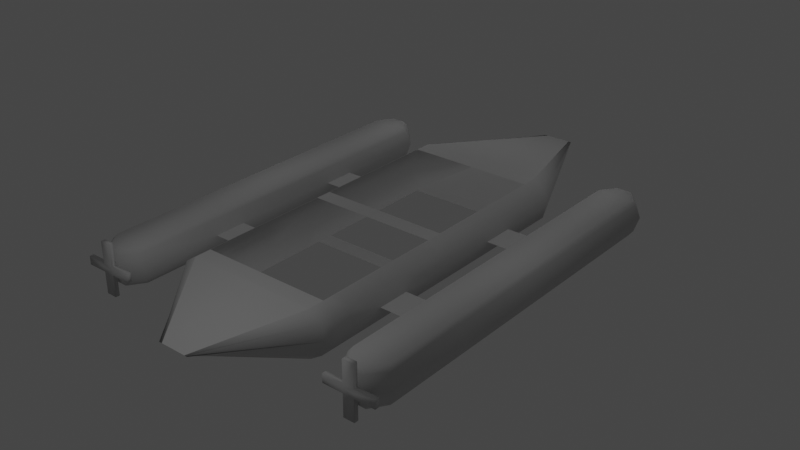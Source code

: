 # Source: ship.blend  (saved by Blender 3.5.10; exported with 4.5.12 LTS)
import bpy
from mathutils import Matrix  # noqa: F401  (used for matrix-valued properties, if any)

bpy.ops.wm.read_factory_settings(use_empty=True)
scene = bpy.context.scene
scene.name = 'Scene'

# ---- collections
col_collection = bpy.data.collections.new('Collection'); scene.collection.children.link(col_collection)

# ---- materials (node trees are filled in below, after node groups)
mat_ship = bpy.data.materials.new('Ship')
mat_ship.use_transparent_shadow = False

# ---- material node trees
mat_ship.use_nodes = True; mat_ship.node_tree.nodes.clear()
_N = mat_ship.node_tree.nodes; _L = mat_ship.node_tree.links
n0 = _N.new('ShaderNodeBsdfPrincipled'); n0.name = 'Principled BSDF'; n0.location = (10, 300)
n0.distribution = 'GGX'
n0.subsurface_method = 'RANDOM_WALK_SKIN'
n0.inputs[0].default_value = (0.5815, 0.5815, 0.5815, 1.0)
n0.inputs[2].default_value = 0.785
n0.inputs[3].default_value = 1.45
n0.inputs[27].default_value = (0.0, 0.0, 0.0, 1.0)
n0.inputs[28].default_value = 1.0
n1 = _N.new('ShaderNodeOutputMaterial'); n1.name = 'Material Output'; n1.location = (300, 300)
_L.new(n0.outputs[0], n1.inputs[0])
n1.is_active_output = True

# ---- world
world_world = bpy.data.worlds.new('World'); scene.world = world_world
world_world.use_nodes = True; world_world.node_tree.nodes.clear()
_N = world_world.node_tree.nodes; _L = world_world.node_tree.links
n0 = _N.new('ShaderNodeOutputWorld'); n0.name = 'World Output'; n0.location = (300, 300)
n1 = _N.new('ShaderNodeBackground'); n1.name = 'Background'; n1.location = (10, 300)
n1.inputs[0].default_value = (0.05088, 0.05088, 0.05088, 1.0)
_L.new(n1.outputs[0], n0.inputs[0])
n0.is_active_output = True
world_world.color = (0.05088, 0.05088, 0.05088)
world_world.use_sun_shadow = False
world_world.sun_shadow_jitter_overblur = 0.0

# ---- lights
light_point = bpy.data.lights.new('Point', 'POINT')
light_point.transmission_factor = 0.0
light_point.use_shadow = False
light_point.energy = 732.5
light_point.shadow_maximum_resolution = 0.006
light_point.use_absolute_resolution = True
light_point_002 = bpy.data.lights.new('Point.002', 'POINT')
light_point_002.transmission_factor = 0.0
light_point_002.use_shadow = False
light_point_002.energy = 120.2
light_point_002.shadow_maximum_resolution = 0.006
light_point_002.use_absolute_resolution = True
light_point_006 = bpy.data.lights.new('Point.006', 'POINT')
light_point_006.transmission_factor = 0.0
light_point_006.use_shadow = False
light_point_006.energy = 120.2
light_point_006.shadow_maximum_resolution = 0.006
light_point_006.use_absolute_resolution = True
light_point_007 = bpy.data.lights.new('Point.007', 'POINT')
light_point_007.transmission_factor = 0.0
light_point_007.use_shadow = False
light_point_007.energy = 120.2
light_point_007.shadow_maximum_resolution = 0.006
light_point_007.use_absolute_resolution = True
light_point_008 = bpy.data.lights.new('Point.008', 'POINT')
light_point_008.transmission_factor = 0.0
light_point_008.use_shadow = False
light_point_008.energy = 120.2
light_point_008.shadow_maximum_resolution = 0.006
light_point_008.use_absolute_resolution = True
light_point_009 = bpy.data.lights.new('Point.009', 'POINT')
light_point_009.transmission_factor = 0.0
light_point_009.use_shadow = False
light_point_009.energy = 120.2
light_point_009.shadow_maximum_resolution = 0.006
light_point_009.use_absolute_resolution = True

# ---- meshes
me_plane = bpy.data.meshes.new('Plane')
me_plane.from_pydata([(4.0, -5.0, 1.404), (0.8, -10.0, 0.0), (4.0, -4.0, 1.404), (4.0, 3.0, 1.404), (4.0, 1.0, 1.404), (4.0, -1.0, 1.404), (0.0, -5.0, 1.404), (0.0, 5.0, 1.404), (0.0, -10.0, 0.0), (9.1, -7.0, 0.0), (7.9, -7.0, 0.0), (7.0, -6.0, 0.0), (10.0, -6.0, 0.0), (9.1, 17.0, 0.0), (7.9, 17.0, 0.0), (7.0, 16.0, 0.0), (10.0, 16.0, 0.0), (10.0, 1.0, 0.0), (10.0, -1.0, 0.0), (7.0, -1.0, 0.0), (7.0, 1.0, 0.0), (4.0, -3.0, 1.404), (4.0, 4.0, 1.404), (4.0, 5.0, 1.404), (5.0, 3.0, 0.0), (5.0, 1.0, 0.0), (5.0, -1.0, 0.0), (5.0, -3.0, 0.0), (5.0, -4.0, 0.0), (0.0, -4.0, 1.404), (1.0, -10.0, 0.0), (5.0, 5.0, 0.0), (5.0, 4.0, 0.0), (5.0, -5.0, 0.0), (0.0, 4.0, 1.404), (7.233, -5.847, 0.8599), (7.993, -6.825, 0.8599), (9.007, -6.825, 0.8599), (9.767, -5.847, 0.8599), (7.233, -0.9563, 0.8599), (9.767, -0.9563, 0.8599), (9.767, 15.83, 0.8599), (9.007, 16.8, 0.8599), (7.993, 16.8, 0.8599), (7.233, 15.83, 0.8599), (9.767, 1.0, 0.8599), (7.233, 1.0, 0.8599), (7.414, -5.65, 1.12), (8.066, -6.6, 1.12), (8.934, -6.6, 1.12), (9.586, -5.65, 1.12), (7.414, -0.9, 1.12), (9.586, -0.9, 1.12), (9.586, 15.6, 1.12), (8.934, 16.55, 1.12), (8.066, 16.55, 1.12), (7.414, 15.6, 1.12), (9.586, 1.0, 1.12), (7.414, 1.0, 1.12), (4.75, 4.0, 0.9044), (4.75, -3.0, 0.9044), (4.75, 1.0, 0.9044), (4.75, 3.0, 0.9044), (4.75, -1.0, 0.9044), (4.75, 5.0, 0.9044), (0.9, -10.0, 0.0), (4.75, -5.0, 0.9044), (4.75, -4.0, 0.9044), (8.16, -7.244, 1.573), (8.826, -7.244, 1.573), (8.826, -7.244, 0.0), (8.16, -7.244, 0.0), (8.16, -6.986, 0.0), (8.826, -6.986, 0.0), (8.826, -6.986, 1.573), (8.16, -6.986, 1.573), (6.926, -6.986, 0.2594), (6.926, -6.986, 0.0), (10.06, -6.986, 0.0), (10.06, -6.986, 0.2594), (8.16, -6.986, 0.0), (8.16, -6.986, 0.2594), (8.826, -6.986, 0.0), (8.826, -6.986, 0.2594), (8.16, -7.244, 0.2594), (8.826, -7.244, 0.2594), (6.926, -7.244, 0.2594), (6.926, -7.244, 0.0), (10.06, -7.244, 0.0), (10.06, -7.244, 0.2594), (8.16, -7.244, 0.0), (8.826, -7.244, 0.0), (0.0, 14.0, 1.404), (0.0, 23.0, 0.0), (0.8, 23.0, 0.0), (4.0, 13.0, 1.404), (4.0, 14.0, 1.404), (1.0, 23.0, 0.0), (5.0, 14.0, 0.0), (5.0, 13.0, 0.0), (0.0, 13.0, 1.404), (4.75, 13.0, 0.9044), (0.9, 23.0, 0.0), (4.75, 14.0, 0.9044), (5.0, 8.0, 0.0), (5.0, 10.0, 0.0), (7.0, 8.0, 0.0), (7.0, 10.0, 0.0), (5.0, -1.0, 0.0), (7.0, -1.0, 0.0), (7.0, 1.0, 0.0), (5.0, 1.0, 0.0), (5.0, 8.0, 0.0), (5.0, 10.0, 0.0), (7.0, 8.0, 0.0), (7.0, 10.0, 0.0), (5.0, -1.0, 0.0), (7.0, -1.0, 0.0), (7.0, 1.0, 0.0), (5.0, 1.0, 0.0)], [], [(6, 0, 2, 29), (66, 0, 1, 65), (19, 20, 110, 109), (66, 33, 28, 67), (0, 6, 8, 1), (34, 22, 23, 7), (20, 19, 39, 46), (15, 20, 46, 44), (19, 11, 35, 39), (16, 13, 42, 41), (17, 16, 41, 45), (25, 26, 108, 111), (61, 25, 24, 62), (63, 26, 25, 61), (60, 27, 26, 63), (67, 28, 27, 60), (23, 64, 101, 95), (62, 24, 32, 59), (59, 32, 31, 64), (40, 45, 57, 52), (43, 44, 56, 55), (35, 36, 48, 47), (44, 46, 58, 56), (39, 35, 47, 51), (11, 10, 36, 35), (14, 15, 44, 43), (18, 17, 45, 40), (12, 18, 40, 38), (9, 12, 38, 37), (13, 14, 43, 42), (10, 9, 37, 36), (50, 47, 48, 49), (52, 51, 47, 50), (56, 53, 54, 55), (58, 57, 53, 56), (58, 51, 52, 57), (38, 40, 52, 50), (37, 38, 50, 49), (42, 43, 55, 54), (46, 39, 51, 58), (36, 37, 49, 48), (45, 41, 53, 57), (41, 42, 54, 53), (22, 59, 64, 23), (3, 62, 59, 22), (101, 64, 31, 99), (2, 67, 60, 21), (21, 60, 63, 5), (5, 63, 61, 4), (4, 61, 62, 3), (0, 66, 67, 2), (33, 66, 65, 30), (87, 90, 84, 86), (90, 91, 85, 84), (81, 75, 74, 83), (72, 80, 82, 73), (80, 81, 83, 82), (71, 70, 91, 90), (77, 76, 81, 80), (84, 85, 69, 68), (82, 83, 79, 78), (91, 88, 89, 85), (74, 75, 68, 69), (81, 76, 86, 84), (76, 77, 87, 86), (75, 81, 84, 68), (83, 74, 69, 85), (79, 83, 85, 89), (78, 79, 89, 88), (92, 96, 94, 93), (100, 95, 96, 92), (103, 98, 97, 102), (101, 99, 98, 103), (95, 101, 103, 96), (96, 103, 102, 94), (110, 111, 119, 118), (104, 106, 114, 112), (113, 112, 114, 115), (119, 116, 117, 118), (107, 105, 113, 115), (105, 104, 112, 113), (111, 108, 116, 119), (109, 110, 118, 117), (108, 109, 117, 116), (106, 107, 115, 114)])
me_plane.polygons.foreach_set('use_smooth', [0, 1, 1, 1, 0, 0, 1, 1, 1, 1, 1, 1, 1, 1, 1, 1, 1, 1, 1, 1, 1, 1, 1, 1, 1, 1, 1, 1, 1, 1, 1, 1, 1, 1, 1, 1, 1, 1, 1, 1, 1, 1, 1, 1, 1, 1, 1, 1, 1, 1, 1, 1, 1, 1, 1, 1, 1, 1, 1, 1, 1, 1, 1, 1, 1, 1, 1, 1, 1, 0, 0, 1, 1, 1, 1, 0, 0, 0, 0, 0, 0, 1, 1, 0, 0])
_uv = me_plane.uv_layers.new(name='UVMap')
_uv.uv.foreach_set('vector', [0.5, 0.0, 0.9, 0.0, 0.9, 0.1, 0.5, 0.1, 0.95, 0.0, 0.9, 0.0, 0.9, 0.0, 0.95, 0.0, 1.0, 0.4, 1.0, 0.6, 1.0, 0.6, 1.0, 0.4, 0.95, 0.0, 1.0, 0.0, 1.0, 0.1, 0.95, 0.1, 0.9, 0.0, 0.5, 0.0, 0.5, 0.0, 0.9, 0.0, 0.5, 0.9, 0.9, 0.9, 0.9, 1.0, 0.5, 1.0, 1.0, 0.6, 1.0, 0.4, 1.0, 0.4, 1.0, 0.6, 0.0, 0.0, 0.0, 0.0, 0.0, 0.0, 0.0, 0.0, 0.0, 0.0, 0.0, 0.0, 0.0, 0.0, 0.0, 0.0, 0.0, 0.0, 0.0, 0.0, 0.0, 0.0, 0.0, 0.0, 0.0, 0.0, 0.0, 0.0, 0.0, 0.0, 0.0, 0.0, 1.0, 0.6, 1.0, 0.4, 1.0, 0.4, 1.0, 0.6, 0.95, 0.6, 1.0, 0.6, 1.0, 0.8, 0.95, 0.8, 0.95, 0.4, 1.0, 0.4, 1.0, 0.6, 0.95, 0.6, 0.95, 0.2, 1.0, 0.2, 1.0, 0.4, 0.95, 0.4, 0.95, 0.1, 1.0, 0.1, 1.0, 0.2, 0.95, 0.2, 0.9, 1.0, 0.95, 1.0, 0.95, 0.9, 0.9, 0.9, 0.95, 0.8, 1.0, 0.8, 1.0, 0.9, 0.95, 0.9, 0.95, 0.9, 1.0, 0.9, 1.0, 1.0, 0.95, 1.0, 0.0, 0.0, 0.0, 0.0, 0.0, 0.0, 0.0, 0.0, 0.0, 0.0, 0.0, 0.0, 0.0, 0.0, 0.0, 0.0, 0.0, 0.0, 0.0, 0.0, 0.0, 0.0, 0.0, 0.0, 0.0, 0.0, 0.0, 0.0, 0.0, 0.0, 0.0, 0.0, 0.0, 0.0, 0.0, 0.0, 0.0, 0.0, 0.0, 0.0, 0.0, 0.0, 0.0, 0.0, 0.0, 0.0, 0.0, 0.0, 0.0, 0.0, 0.0, 0.0, 0.0, 0.0, 0.0, 0.0, 0.0, 0.0, 0.0, 0.0, 0.0, 0.0, 0.0, 0.0, 0.0, 0.0, 0.0, 0.0, 0.0, 0.0, 0.0, 0.0, 0.0, 0.0, 0.0, 0.0, 0.0, 0.0, 0.0, 0.0, 0.0, 0.0, 0.0, 0.0, 0.0, 0.0, 0.0, 0.0, 0.0, 0.0, 0.0, 0.0, 0.0, 0.0, 0.0, 0.0, 1.0, 0.4, 1.0, 0.4, 1.0, 0.4, 1.0, 0.4, 1.0, 0.4, 1.0, 0.4, 1.0, 0.4, 1.0, 0.4, 1.0, 0.6, 1.0, 0.6, 1.0, 0.6, 1.0, 0.6, 1.0, 0.6, 1.0, 0.6, 1.0, 0.6, 1.0, 0.6, 1.0, 0.6, 1.0, 0.4, 1.0, 0.4, 1.0, 0.6, 0.0, 0.0, 0.0, 0.0, 0.0, 0.0, 0.0, 0.0, 0.0, 0.0, 0.0, 0.0, 0.0, 0.0, 0.0, 0.0, 0.0, 0.0, 0.0, 0.0, 0.0, 0.0, 0.0, 0.0, 1.0, 0.6, 1.0, 0.4, 1.0, 0.4, 1.0, 0.6, 0.0, 0.0, 0.0, 0.0, 0.0, 0.0, 0.0, 0.0, 0.0, 0.0, 0.0, 0.0, 0.0, 0.0, 0.0, 0.0, 0.0, 0.0, 0.0, 0.0, 0.0, 0.0, 0.0, 0.0, 0.9, 0.9, 0.95, 0.9, 0.95, 1.0, 0.9, 1.0, 0.9, 0.8, 0.95, 0.8, 0.95, 0.9, 0.9, 0.9, 0.95, 0.9, 0.95, 1.0, 1.0, 1.0, 1.0, 0.9, 0.9, 0.1, 0.95, 0.1, 0.95, 0.2, 0.9, 0.2, 0.9, 0.2, 0.95, 0.2, 0.95, 0.4, 0.9, 0.4, 0.9, 0.4, 0.95, 0.4, 0.95, 0.6, 0.9, 0.6, 0.9, 0.6, 0.95, 0.6, 0.95, 0.8, 0.9, 0.8, 0.9, 0.0, 0.95, 0.0, 0.95, 0.1, 0.9, 0.1, 1.0, 0.0, 0.95, 0.0, 0.95, 0.0, 1.0, 0.0, 0.0, 0.3333, 0.3333, 0.3333, 0.3333, 0.6667, 0.0, 0.6667, 0.3333, 0.3333, 0.6667, 0.3333, 0.6667, 0.6667, 0.3333, 0.6667, 0.3333, 0.6667, 0.3333, 1.0, 0.6667, 1.0, 0.6667, 0.6667, 0.3333, 0.0, 0.3333, 0.3333, 0.6667, 0.3333, 0.6667, 0.0, 0.3333, 0.3333, 0.3333, 0.6667, 0.6667, 0.6667, 0.6667, 0.3333, 0.3333, 0.0, 0.6667, 0.0, 0.6667, 0.3333, 0.3333, 0.3333, 0.0, 0.3333, 0.0, 0.6667, 0.3333, 0.6667, 0.3333, 0.3333, 0.3333, 0.6667, 0.6667, 0.6667, 0.6667, 1.0, 0.3333, 1.0, 0.6667, 0.3333, 0.6667, 0.6667, 1.0, 0.6667, 1.0, 0.3333, 0.6667, 0.3333, 1.0, 0.3333, 1.0, 0.6667, 0.6667, 0.6667, 0.6667, 1.0, 0.3333, 1.0, 0.3333, 1.0, 0.6667, 1.0, 0.3333, 0.6667, 0.0, 0.6667, 0.0, 0.6667, 0.3333, 0.6667, 0.0, 0.6667, 0.0, 0.3333, 0.0, 0.3333, 0.0, 0.6667, 0.3333, 1.0, 0.3333, 0.6667, 0.3333, 0.6667, 0.3333, 1.0, 0.6667, 0.6667, 0.6667, 1.0, 0.6667, 1.0, 0.6667, 0.6667, 1.0, 0.6667, 0.6667, 0.6667, 0.6667, 0.6667, 1.0, 0.6667, 1.0, 0.3333, 1.0, 0.6667, 1.0, 0.6667, 1.0, 0.3333, 0.5, 1.0, 0.9, 1.0, 0.9, 1.0, 0.5, 1.0, 0.5, 0.9, 0.9, 0.9, 0.9, 1.0, 0.5, 1.0, 0.95, 1.0, 1.0, 1.0, 1.0, 1.0, 0.95, 1.0, 0.95, 0.9, 1.0, 0.9, 1.0, 1.0, 0.95, 1.0, 0.9, 0.9, 0.95, 0.9, 0.95, 1.0, 0.9, 1.0, 0.9, 1.0, 0.95, 1.0, 0.95, 1.0, 0.9, 1.0, 0.0, 0.0, 0.0, 0.0, 0.0, 0.0, 0.0, 0.0, 0.0, 0.0, 0.0, 0.0, 0.0, 0.0, 0.0, 0.0, 1.0, 0.6, 1.0, 0.4, 1.0, 0.4, 1.0, 0.6, 1.0, 0.6, 1.0, 0.4, 1.0, 0.4, 1.0, 0.6, 0.0, 0.0, 0.0, 0.0, 0.0, 0.0, 0.0, 0.0, 0.0, 0.0, 0.0, 0.0, 0.0, 0.0, 0.0, 0.0, 1.0, 0.6, 1.0, 0.4, 1.0, 0.4, 1.0, 0.6, 1.0, 0.4, 1.0, 0.6, 1.0, 0.6, 1.0, 0.4, 0.0, 0.0, 0.0, 0.0, 0.0, 0.0, 0.0, 0.0, 0.0, 0.0, 0.0, 0.0, 0.0, 0.0, 0.0, 0.0])
me_plane.materials.append(mat_ship)
me_plane.update()

# ---- objects
ob_ship = bpy.data.objects.new('Ship', me_plane)
ob_point = bpy.data.objects.new('Point', light_point)
ob_point_001 = bpy.data.objects.new('Point.001', light_point_002)
ob_point_002 = bpy.data.objects.new('Point.002', light_point_006)
ob_point_003 = bpy.data.objects.new('Point.003', light_point_007)
ob_point_004 = bpy.data.objects.new('Point.004', light_point_008)
ob_point_005 = bpy.data.objects.new('Point.005', light_point_009)

# ---- transforms, parenting, visibility, modifiers, constraints
ob_ship.location = (0.0, 0.0, 2.0)
_m = ob_ship.modifiers.new('Mirror', 'MIRROR')
_m.use_axis = (True, False, True)
_m.use_clip = True
ob_point.location = (1.416, -11.78, 14.83)
ob_point.rotation_euler = (0.7651, -0.09261, 0.6707)
ob_point_001.location = (-0.8684, 20.74, 10.67)
ob_point_001.rotation_euler = (0.7651, -0.09261, 0.6707)
ob_point_002.location = (8.521, 17.22, 10.67)
ob_point_002.rotation_euler = (0.7651, -0.09261, 0.6707)
ob_point_003.location = (-8.503, 17.48, 10.67)
ob_point_003.rotation_euler = (0.7651, -0.09261, 0.6707)
ob_point_004.location = (-11.09, 5.444, 10.89)
ob_point_004.rotation_euler = (0.7651, -0.09261, 0.6707)
ob_point_005.location = (10.92, 5.444, 10.89)
ob_point_005.rotation_euler = (0.7651, -0.09261, 0.6707)

# ---- collection membership
col_collection.objects.link(ob_ship)
col_collection.objects.link(ob_point)
col_collection.objects.link(ob_point_001)
col_collection.objects.link(ob_point_002)
col_collection.objects.link(ob_point_003)
col_collection.objects.link(ob_point_004)
col_collection.objects.link(ob_point_005)

# ---- scene / render settings (as saved in the file)
scene.frame_start = 1; scene.frame_end = 250; scene.frame_set(1)
scene.render.engine = 'BLENDER_EEVEE_NEXT'
scene.cycles.sampling_pattern = 'TABULATED_SOBOL'
scene.view_settings.view_transform = 'Filmic'
bpy.context.view_layer.update()

# ---- added for rendering (the .blend has no active camera): camera
cam_auto = bpy.data.cameras.new('AutoCamera')
cam_auto.lens = 50.0
cam_auto.sensor_width = 36.0
cam_auto.clip_end = 1000.0
ob_auto_camera = bpy.data.objects.new('AutoCamera', cam_auto)
scene.collection.objects.link(ob_auto_camera)
ob_auto_camera.location = (35.8775, -36.5531, 30.702)
ob_auto_camera.rotation_euler = (1.09748, -7.21219e-08, 0.694738)
scene.camera = ob_auto_camera
bpy.context.view_layer.update()
